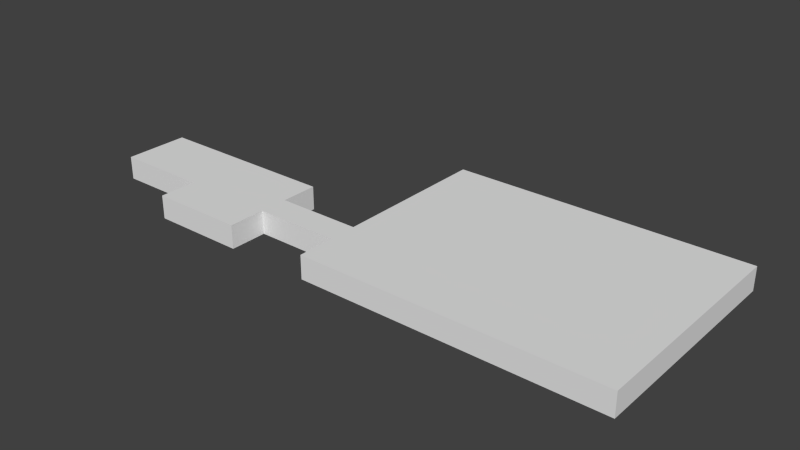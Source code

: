 # Source: ebbl_building_ref_022.blend  (saved by Blender 2.63.0; exported with 4.5.12 LTS)
import bpy
from mathutils import Matrix  # noqa: F401  (used for matrix-valued properties, if any)

bpy.ops.wm.read_factory_settings(use_empty=True)
scene = bpy.context.scene
scene.name = 'Scene'

# ---- collections
col_collection_1 = bpy.data.collections.new('Collection 1'); scene.collection.children.link(col_collection_1)

# ---- world
world_world = bpy.data.worlds.new('World'); scene.world = world_world
world_world.color = (0.05088, 0.05088, 0.05088)
world_world.use_sun_shadow = False
world_world.sun_shadow_jitter_overblur = 0.0
world_world.cycles.sampling_method = 'MANUAL'
world_world.cycles.sample_map_resolution = 256

# ---- meshes
me_cube = bpy.data.meshes.new('Cube')
me_cube.from_pydata([(-25.0, -7.99, 0.0), (-25.0, -4.99, 0.0), (-16.0, -4.99, 0.0), (-16.0, -7.99, 0.0), (-25.0, -7.99, 2.498), (-25.0, -4.99, 2.498), (-16.0, -4.99, 2.498), (-16.0, -7.99, 2.498), (-35.0, -7.99, 0.0), (-35.0, -7.99, 2.498), (-35.0, -4.99, 2.498), (-25.0, -0.99, 0.0), (-25.0, -0.99, 2.498), (-35.0, -0.99, 0.0), (-35.0, -0.99, 2.498), (-25.0, -11.99, 0.0), (-25.0, -11.99, 2.498), (-35.0, -11.99, 0.0), (-35.0, -11.99, 2.498), (-45.0, -7.99, 0.0), (-45.0, -4.99, 0.0), (-45.0, -7.99, 2.498), (-45.0, -4.99, 2.498), (-45.0, -0.99, 0.0), (-45.0, -0.99, 2.498), (16.0, 12.0, 0.0), (16.0, -12.0, 0.0), (-16.0, -12.0, 0.0), (-16.0, 12.0, 0.0), (16.0, 12.0, 2.498), (16.0, -12.0, 2.498), (-16.0, -12.0, 2.498), (-16.0, 12.0, 2.498)], [], [(5, 1, 11, 12), (5, 6, 2, 1), (7, 4, 0, 3), (7, 6, 5, 4), (9, 10, 22, 21), (4, 9, 18, 16), (4, 5, 10, 9), (12, 11, 13, 14), (10, 5, 12, 14), (15, 16, 18, 17), (0, 4, 16, 15), (17, 18, 9, 8), (21, 22, 20, 19), (24, 23, 20, 22), (8, 9, 21, 19), (14, 13, 23, 24), (10, 14, 24, 22), (29, 32, 31, 30), (25, 29, 30, 26), (26, 30, 31, 27), (27, 31, 32, 28), (29, 25, 28, 32)])
_uv = me_cube.uv_layers.new(name='UVMap')
_uv.uv.foreach_set('vector', [0.4253, 0.5003, 0.4252, 0.03838, 1.165, 0.03829, 1.165, 0.5002, -4.444, 0.5003, -6.108, 0.5005, -6.108, 0.03857, -4.444, 0.03838, -4.445, 0.5005, -6.108, 0.5002, -6.108, 0.03851, -4.445, 0.03885, 1.276, 0.5808, 1.276, 0.9706, 0.7697, 0.9706, 0.7697, 0.5808, 0.2071, 0.5808, 0.2071, 0.9706, -0.3554, 0.9706, -0.3554, 0.5808, 0.7697, 0.5808, 0.2071, 0.5808, 0.2071, 0.9706, 0.7697, 0.9706, 0.7697, 0.5808, 0.7697, 0.9706, 0.2071, 0.9706, 0.2071, 0.5808, -3.915, 0.5002, -3.915, 0.03829, -2.066, 0.03809, -2.066, 0.5, 0.2071, 0.9706, 0.7697, 0.9706, 0.7697, 0.5808, 0.2071, 0.5808, -2.067, 0.03837, -2.067, 0.5, -3.915, 0.4998, -3.915, 0.0381, 3.874, 0.03851, 3.874, 0.5002, 3.135, 0.5, 3.135, 0.03837, 3.874, 0.0381, 3.874, 0.4998, 3.135, 0.4997, 3.135, 0.03802, 1.005, 0.4997, 0.4504, 0.4997, 0.4504, 0.03793, 1.005, 0.03795, 0.4359, 0.4998, 0.4359, 0.03794, 1.165, 0.03793, 1.165, 0.4997, -0.07147, 0.03802, -0.07149, 0.4997, -1.919, 0.4997, -1.919, 0.03795, -1.919, 0.5, -1.919, 0.03809, -0.0707, 0.03794, -0.07066, 0.4998, 0.2071, 0.9706, 0.2071, 0.5808, -0.3554, 0.5808, -0.3554, 0.9706, 1.137, 0.9706, -0.174, 0.9706, -0.174, 0.5808, 1.137, 0.5808, 3.561, 0.03829, 3.561, 0.5006, 0.03834, 0.5006, 0.03834, 0.03829, 5.016, 0.03829, 5.016, 0.5006, 0.0007482, 0.5006, 0.0007496, 0.03829, 3.559, 0.03829, 3.559, 0.5006, 0.03834, 0.5006, 0.03834, 0.03829, 0.000742, 0.5006, 0.0007496, 0.03829, 5.01, 0.03829, 5.01, 0.5006])
me_cube.use_remesh_preserve_volume = False
me_cube.use_remesh_preserve_attributes = False
me_cube.use_mirror_vertex_groups = False
me_cube.update()

# ---- objects
ob_cube = bpy.data.objects.new('Cube', me_cube)

# ---- transforms, parenting, visibility, modifiers, constraints
ob_cube.location = (0.0, 0.0, 0.0)
ob_cube.lock_rotations_4d = False
ob_cube.empty_display_type = 'ARROWS'
ob_cube.lineart.crease_threshold = 0.0

# ---- collection membership
col_collection_1.objects.link(ob_cube)

# ---- scene / render settings (as saved in the file)
scene.frame_start = 1; scene.frame_end = 250; scene.frame_set(1)
scene.render.engine = 'BLENDER_EEVEE_NEXT'
scene.render.image_settings.color_mode = 'RGB'
scene.render.image_settings.compression = 90
scene.render.resolution_percentage = 50
scene.render.dither_intensity = 0.0
scene.render.bake_margin = 2
scene.render.bake_bias = 0.0
scene.cycles.use_denoising = False
scene.cycles.samples = 10
scene.cycles.sampling_pattern = 'TABULATED_SOBOL'
scene.cycles.light_sampling_threshold = 0.0
scene.cycles.use_adaptive_sampling = False
scene.cycles.use_light_tree = False
scene.cycles.blur_glossy = 0.0
scene.cycles.volume_bounces = 1
scene.cycles.pixel_filter_type = 'GAUSSIAN'
scene.cycles.sample_clamp_indirect = 0.0
scene.view_settings.view_transform = 'Standard'
bpy.context.view_layer.update()

# ---- added for rendering (the .blend has no active camera and no usable light): camera, sun
cam_auto = bpy.data.cameras.new('AutoCamera')
cam_auto.lens = 50.0
cam_auto.sensor_width = 36.0
cam_auto.clip_end = 1065.17
ob_auto_camera = bpy.data.objects.new('AutoCamera', cam_auto)
scene.collection.objects.link(ob_auto_camera)
ob_auto_camera.location = (46.1939, -72.8327, 49.8044)
ob_auto_camera.rotation_euler = (1.09748, -7.21219e-08, 0.694738)
scene.camera = ob_auto_camera
light_auto_sun = bpy.data.lights.new('AutoSun', 'SUN')
light_auto_sun.energy = 3.0
light_auto_sun.angle = 0.0523599
ob_auto_sun = bpy.data.objects.new('AutoSun', light_auto_sun)
scene.collection.objects.link(ob_auto_sun)
ob_auto_sun.rotation_euler = (0.872665, 0.174533, 0.523599)
bpy.context.view_layer.update()
